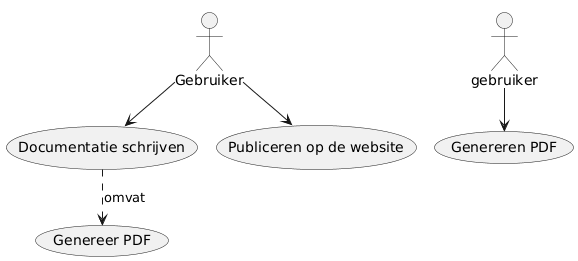

The diagram above was rendered by PlantUML. Its source (embedded in the PNG):
@startuml
:Gebruiker: --> (Documentatie schrijven)
:gebruiker: --> (Genereren PDF)
:Gebruiker: --> (Publiceren op de website)
(Documentatie schrijven) ..> (Genereer PDF) : omvat
@enduml